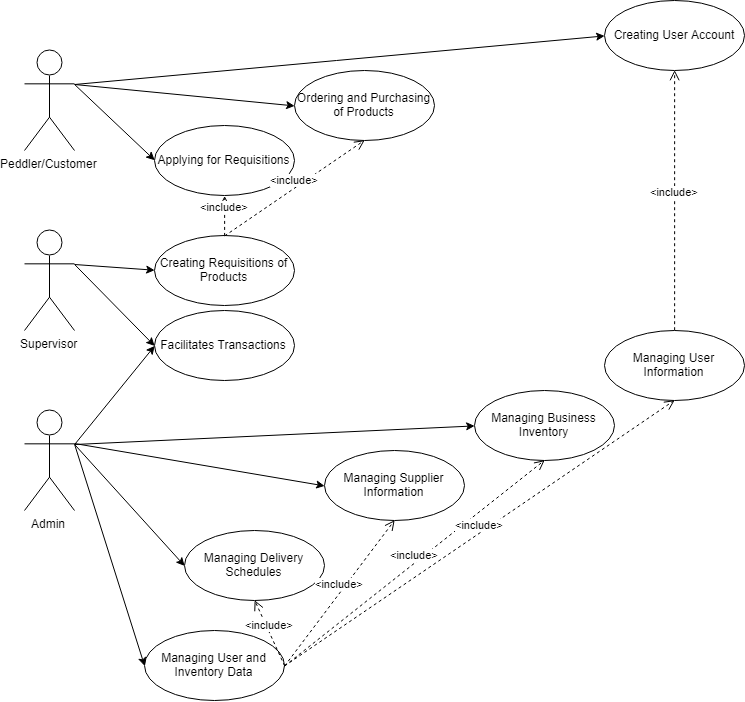

The diagram above was exported from draw.io. Its source (the exported page's mxGraphModel, read from the mxfile embedded in the PNG):
<mxGraphModel dx="1117" dy="1706" grid="1" gridSize="10" guides="1" tooltips="1" connect="1" arrows="1" fold="1" page="1" pageScale="1" pageWidth="850" pageHeight="1100" math="0" shadow="0">
  <root>
    <mxCell id="0" />
    <mxCell id="1" parent="0" />
    <mxCell id="jfWcJaEbe0ShOaaUhYkv-1" value="Admin" style="shape=umlActor;verticalLabelPosition=bottom;labelBackgroundColor=#ffffff;verticalAlign=top;html=1;" vertex="1" parent="1">
      <mxGeometry x="150" y="250" width="50" height="100" as="geometry" />
    </mxCell>
    <mxCell id="jfWcJaEbe0ShOaaUhYkv-5" value="Facilitates Transactions" style="ellipse;whiteSpace=wrap;html=1;" vertex="1" parent="1">
      <mxGeometry x="280" y="150" width="140" height="70" as="geometry" />
    </mxCell>
    <mxCell id="jfWcJaEbe0ShOaaUhYkv-7" value="" style="endArrow=classic;html=1;entryX=0;entryY=0.5;entryDx=0;entryDy=0;exitX=1;exitY=0.3333333333333333;exitDx=0;exitDy=0;exitPerimeter=0;" edge="1" parent="1" source="jfWcJaEbe0ShOaaUhYkv-1" target="jfWcJaEbe0ShOaaUhYkv-5">
      <mxGeometry width="50" height="50" relative="1" as="geometry">
        <mxPoint x="200" y="320" as="sourcePoint" />
        <mxPoint x="250" y="270" as="targetPoint" />
      </mxGeometry>
    </mxCell>
    <mxCell id="jfWcJaEbe0ShOaaUhYkv-10" value="" style="endArrow=classic;html=1;exitX=1;exitY=0.3333333333333333;exitDx=0;exitDy=0;exitPerimeter=0;entryX=0;entryY=0.5;entryDx=0;entryDy=0;" edge="1" parent="1" source="jfWcJaEbe0ShOaaUhYkv-1" target="jfWcJaEbe0ShOaaUhYkv-11">
      <mxGeometry width="50" height="50" relative="1" as="geometry">
        <mxPoint x="200" y="320" as="sourcePoint" />
        <mxPoint x="250" y="270" as="targetPoint" />
      </mxGeometry>
    </mxCell>
    <mxCell id="jfWcJaEbe0ShOaaUhYkv-11" value="Managing Business Inventory" style="ellipse;whiteSpace=wrap;html=1;" vertex="1" parent="1">
      <mxGeometry x="600" y="230" width="140" height="70" as="geometry" />
    </mxCell>
    <mxCell id="jfWcJaEbe0ShOaaUhYkv-12" value="Managing Supplier Information" style="ellipse;whiteSpace=wrap;html=1;" vertex="1" parent="1">
      <mxGeometry x="450" y="290" width="140" height="70" as="geometry" />
    </mxCell>
    <mxCell id="jfWcJaEbe0ShOaaUhYkv-13" value="" style="endArrow=classic;html=1;entryX=0;entryY=0.5;entryDx=0;entryDy=0;" edge="1" parent="1" target="jfWcJaEbe0ShOaaUhYkv-12">
      <mxGeometry width="50" height="50" relative="1" as="geometry">
        <mxPoint x="200" y="283" as="sourcePoint" />
        <mxPoint x="240" y="270" as="targetPoint" />
      </mxGeometry>
    </mxCell>
    <mxCell id="jfWcJaEbe0ShOaaUhYkv-14" value="Managing Delivery Schedules" style="ellipse;whiteSpace=wrap;html=1;" vertex="1" parent="1">
      <mxGeometry x="310" y="370" width="140" height="70" as="geometry" />
    </mxCell>
    <mxCell id="jfWcJaEbe0ShOaaUhYkv-15" value="" style="endArrow=classic;html=1;entryX=0;entryY=0.5;entryDx=0;entryDy=0;exitX=1;exitY=0.3333333333333333;exitDx=0;exitDy=0;exitPerimeter=0;" edge="1" parent="1" source="jfWcJaEbe0ShOaaUhYkv-1" target="jfWcJaEbe0ShOaaUhYkv-14">
      <mxGeometry width="50" height="50" relative="1" as="geometry">
        <mxPoint x="200" y="280" as="sourcePoint" />
        <mxPoint x="250" y="390" as="targetPoint" />
      </mxGeometry>
    </mxCell>
    <mxCell id="jfWcJaEbe0ShOaaUhYkv-16" value="Managing User and Inventory Data" style="ellipse;whiteSpace=wrap;html=1;" vertex="1" parent="1">
      <mxGeometry x="270" y="470" width="140" height="70" as="geometry" />
    </mxCell>
    <mxCell id="jfWcJaEbe0ShOaaUhYkv-17" value="" style="endArrow=classic;html=1;entryX=0;entryY=0.5;entryDx=0;entryDy=0;exitX=1;exitY=0.3333333333333333;exitDx=0;exitDy=0;exitPerimeter=0;" edge="1" parent="1" source="jfWcJaEbe0ShOaaUhYkv-1" target="jfWcJaEbe0ShOaaUhYkv-16">
      <mxGeometry width="50" height="50" relative="1" as="geometry">
        <mxPoint x="210" y="510" as="sourcePoint" />
        <mxPoint x="260" y="460" as="targetPoint" />
      </mxGeometry>
    </mxCell>
    <mxCell id="jfWcJaEbe0ShOaaUhYkv-18" value="Supervisor" style="shape=umlActor;verticalLabelPosition=bottom;labelBackgroundColor=#ffffff;verticalAlign=top;html=1;" vertex="1" parent="1">
      <mxGeometry x="150" y="70" width="50" height="100" as="geometry" />
    </mxCell>
    <mxCell id="jfWcJaEbe0ShOaaUhYkv-21" value="" style="endArrow=classic;html=1;exitX=1;exitY=0.3333333333333333;exitDx=0;exitDy=0;exitPerimeter=0;entryX=0;entryY=0.5;entryDx=0;entryDy=0;" edge="1" parent="1" source="jfWcJaEbe0ShOaaUhYkv-18" target="jfWcJaEbe0ShOaaUhYkv-5">
      <mxGeometry width="50" height="50" relative="1" as="geometry">
        <mxPoint x="260" y="170" as="sourcePoint" />
        <mxPoint x="310" y="120" as="targetPoint" />
      </mxGeometry>
    </mxCell>
    <mxCell id="jfWcJaEbe0ShOaaUhYkv-22" value="" style="endArrow=classic;html=1;exitX=1;exitY=0.3333333333333333;exitDx=0;exitDy=0;exitPerimeter=0;entryX=0;entryY=0.5;entryDx=0;entryDy=0;" edge="1" parent="1" source="jfWcJaEbe0ShOaaUhYkv-18" target="jfWcJaEbe0ShOaaUhYkv-23">
      <mxGeometry width="50" height="50" relative="1" as="geometry">
        <mxPoint x="240" y="110" as="sourcePoint" />
        <mxPoint x="290" y="103" as="targetPoint" />
      </mxGeometry>
    </mxCell>
    <mxCell id="jfWcJaEbe0ShOaaUhYkv-23" value="Creating Requisitions of Products" style="ellipse;whiteSpace=wrap;html=1;" vertex="1" parent="1">
      <mxGeometry x="280" y="75" width="140" height="70" as="geometry" />
    </mxCell>
    <mxCell id="jfWcJaEbe0ShOaaUhYkv-26" value="&amp;lt;include&amp;gt;" style="html=1;verticalAlign=bottom;endArrow=open;dashed=1;endSize=8;entryX=0.5;entryY=1;entryDx=0;entryDy=0;exitX=1;exitY=0.5;exitDx=0;exitDy=0;" edge="1" parent="1" source="jfWcJaEbe0ShOaaUhYkv-16" target="jfWcJaEbe0ShOaaUhYkv-14">
      <mxGeometry relative="1" as="geometry">
        <mxPoint x="490" y="505" as="sourcePoint" />
        <mxPoint x="460" y="460" as="targetPoint" />
      </mxGeometry>
    </mxCell>
    <mxCell id="jfWcJaEbe0ShOaaUhYkv-27" value="&amp;lt;include&amp;gt;" style="html=1;verticalAlign=bottom;endArrow=open;dashed=1;endSize=8;entryX=0.5;entryY=1;entryDx=0;entryDy=0;exitX=1;exitY=0.5;exitDx=0;exitDy=0;" edge="1" parent="1" source="jfWcJaEbe0ShOaaUhYkv-16" target="jfWcJaEbe0ShOaaUhYkv-12">
      <mxGeometry relative="1" as="geometry">
        <mxPoint x="403.4370399758375" y="492.39202154868406" as="sourcePoint" />
        <mxPoint x="480" y="460" as="targetPoint" />
      </mxGeometry>
    </mxCell>
    <mxCell id="jfWcJaEbe0ShOaaUhYkv-28" value="&amp;lt;include&amp;gt;" style="html=1;verticalAlign=bottom;endArrow=open;dashed=1;endSize=8;entryX=0.5;entryY=1;entryDx=0;entryDy=0;exitX=1;exitY=0.5;exitDx=0;exitDy=0;" edge="1" parent="1" source="jfWcJaEbe0ShOaaUhYkv-16" target="jfWcJaEbe0ShOaaUhYkv-11">
      <mxGeometry relative="1" as="geometry">
        <mxPoint x="420" y="515" as="sourcePoint" />
        <mxPoint x="560" y="383" as="targetPoint" />
      </mxGeometry>
    </mxCell>
    <mxCell id="jfWcJaEbe0ShOaaUhYkv-31" value="&amp;lt;include&amp;gt;" style="html=1;verticalAlign=bottom;endArrow=open;dashed=1;endSize=8;exitX=0.5;exitY=0;exitDx=0;exitDy=0;entryX=0.5;entryY=1;entryDx=0;entryDy=0;" edge="1" parent="1" source="jfWcJaEbe0ShOaaUhYkv-23" target="jfWcJaEbe0ShOaaUhYkv-33">
      <mxGeometry relative="1" as="geometry">
        <mxPoint x="430" y="130" as="sourcePoint" />
        <mxPoint x="350" y="-30" as="targetPoint" />
      </mxGeometry>
    </mxCell>
    <mxCell id="jfWcJaEbe0ShOaaUhYkv-32" value="Peddler/Customer" style="shape=umlActor;verticalLabelPosition=bottom;labelBackgroundColor=#ffffff;verticalAlign=top;html=1;" vertex="1" parent="1">
      <mxGeometry x="150" y="-110" width="50" height="100" as="geometry" />
    </mxCell>
    <mxCell id="jfWcJaEbe0ShOaaUhYkv-33" value="Applying for Requisitions" style="ellipse;whiteSpace=wrap;html=1;" vertex="1" parent="1">
      <mxGeometry x="280" y="-35" width="140" height="70" as="geometry" />
    </mxCell>
    <mxCell id="jfWcJaEbe0ShOaaUhYkv-34" value="" style="endArrow=classic;html=1;exitX=1;exitY=0.3333333333333333;exitDx=0;exitDy=0;exitPerimeter=0;entryX=0;entryY=0.5;entryDx=0;entryDy=0;" edge="1" parent="1" source="jfWcJaEbe0ShOaaUhYkv-32" target="jfWcJaEbe0ShOaaUhYkv-33">
      <mxGeometry width="50" height="50" relative="1" as="geometry">
        <mxPoint x="210" y="-40" as="sourcePoint" />
        <mxPoint x="260" y="-90" as="targetPoint" />
      </mxGeometry>
    </mxCell>
    <mxCell id="jfWcJaEbe0ShOaaUhYkv-36" value="&amp;lt;include&amp;gt;" style="html=1;verticalAlign=bottom;endArrow=open;dashed=1;endSize=8;exitX=1;exitY=0.5;exitDx=0;exitDy=0;entryX=0.5;entryY=1;entryDx=0;entryDy=0;" edge="1" parent="1" source="jfWcJaEbe0ShOaaUhYkv-16" target="jfWcJaEbe0ShOaaUhYkv-39">
      <mxGeometry relative="1" as="geometry">
        <mxPoint x="420" y="515" as="sourcePoint" />
        <mxPoint x="800" y="240" as="targetPoint" />
      </mxGeometry>
    </mxCell>
    <mxCell id="jfWcJaEbe0ShOaaUhYkv-39" value="Managing User Information" style="ellipse;whiteSpace=wrap;html=1;" vertex="1" parent="1">
      <mxGeometry x="730" y="170" width="140" height="70" as="geometry" />
    </mxCell>
    <mxCell id="jfWcJaEbe0ShOaaUhYkv-40" value="&amp;lt;include&amp;gt;" style="html=1;verticalAlign=bottom;endArrow=open;dashed=1;endSize=8;exitX=0.5;exitY=0;exitDx=0;exitDy=0;entryX=0.5;entryY=1;entryDx=0;entryDy=0;" edge="1" parent="1" source="jfWcJaEbe0ShOaaUhYkv-39" target="jfWcJaEbe0ShOaaUhYkv-41">
      <mxGeometry relative="1" as="geometry">
        <mxPoint x="430" y="525" as="sourcePoint" />
        <mxPoint x="430" y="-90" as="targetPoint" />
      </mxGeometry>
    </mxCell>
    <mxCell id="jfWcJaEbe0ShOaaUhYkv-41" value="Creating User Account" style="ellipse;whiteSpace=wrap;html=1;" vertex="1" parent="1">
      <mxGeometry x="730" y="-160" width="140" height="70" as="geometry" />
    </mxCell>
    <mxCell id="jfWcJaEbe0ShOaaUhYkv-42" value="" style="endArrow=classic;html=1;exitX=1;exitY=0.3333333333333333;exitDx=0;exitDy=0;exitPerimeter=0;entryX=0;entryY=0.5;entryDx=0;entryDy=0;" edge="1" parent="1" source="jfWcJaEbe0ShOaaUhYkv-32" target="jfWcJaEbe0ShOaaUhYkv-41">
      <mxGeometry width="50" height="50" relative="1" as="geometry">
        <mxPoint x="390" y="-90" as="sourcePoint" />
        <mxPoint x="440" y="-140" as="targetPoint" />
      </mxGeometry>
    </mxCell>
    <mxCell id="jfWcJaEbe0ShOaaUhYkv-43" value="&amp;lt;include&amp;gt;" style="html=1;verticalAlign=bottom;endArrow=open;dashed=1;endSize=8;exitX=0.5;exitY=0;exitDx=0;exitDy=0;entryX=0.5;entryY=1;entryDx=0;entryDy=0;" edge="1" parent="1" source="jfWcJaEbe0ShOaaUhYkv-23" target="jfWcJaEbe0ShOaaUhYkv-44">
      <mxGeometry relative="1" as="geometry">
        <mxPoint x="470" y="120" as="sourcePoint" />
        <mxPoint x="480" y="40" as="targetPoint" />
      </mxGeometry>
    </mxCell>
    <mxCell id="jfWcJaEbe0ShOaaUhYkv-44" value="Ordering and Purchasing of Products" style="ellipse;whiteSpace=wrap;html=1;" vertex="1" parent="1">
      <mxGeometry x="420" y="-90" width="140" height="70" as="geometry" />
    </mxCell>
    <mxCell id="jfWcJaEbe0ShOaaUhYkv-45" value="" style="endArrow=classic;html=1;exitX=1;exitY=0.3333333333333333;exitDx=0;exitDy=0;exitPerimeter=0;entryX=0;entryY=0.5;entryDx=0;entryDy=0;" edge="1" parent="1" source="jfWcJaEbe0ShOaaUhYkv-32" target="jfWcJaEbe0ShOaaUhYkv-44">
      <mxGeometry width="50" height="50" relative="1" as="geometry">
        <mxPoint x="360" y="20" as="sourcePoint" />
        <mxPoint x="420" y="-30" as="targetPoint" />
      </mxGeometry>
    </mxCell>
  </root>
</mxGraphModel>